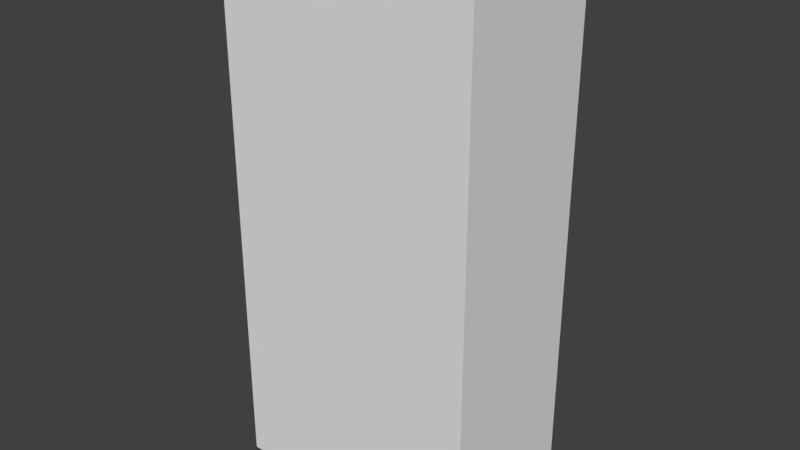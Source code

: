 # Source: Medication.blend  (saved by Blender 2.79.0; exported with 4.5.12 LTS)
import bpy
from mathutils import Matrix  # noqa: F401  (used for matrix-valued properties, if any)

bpy.ops.wm.read_factory_settings(use_empty=True)
scene = bpy.context.scene
scene.name = 'Scene'

# ---- collections
col_collection_1 = bpy.data.collections.new('Collection 1'); scene.collection.children.link(col_collection_1)

# ---- world
world_world = bpy.data.worlds.new('World'); scene.world = world_world
world_world.color = (0.05088, 0.05088, 0.05088)
world_world.use_sun_shadow = False
world_world.sun_shadow_jitter_overblur = 0.0
world_world.cycles.sampling_method = 'MANUAL'

# ---- meshes
me_cube_001 = bpy.data.meshes.new('Cube.001')
me_cube_001.from_pydata([(0.048, -0.028, -0.1), (0.048, -0.028, 0.1), (-0.048, -0.028, -0.1), (-0.048, -0.028, 0.1), (0.048, 0.028, -0.1), (0.048, 0.028, 0.1), (-0.048, 0.028, -0.1), (-0.048, 0.028, 0.1)], [], [(0, 1, 3, 2), (2, 3, 7, 6), (6, 7, 5, 4), (4, 5, 1, 0), (2, 6, 4, 0), (7, 3, 1, 5)])
_uv = me_cube_001.uv_layers.new(name='UVMap')
_uv.uv.foreach_set('vector', [0.9999, 0.003186, 0.9999, 0.9969, 7.904e-05, 0.9969, 7.904e-05, 0.003186, -9.987e-05, 0.003207, -9.999e-05, 0.9968, 9.996e-05, 0.9968, 9.996e-05, 0.003207, 0.9999, 0.003186, 0.9999, 0.9969, 7.904e-05, 0.9969, 7.904e-05, 0.003186, -9.987e-05, 0.003207, -9.987e-05, 0.9968, 0.0001001, 0.9968, 9.996e-05, 0.003207, 0.55, 0.4532, 0.55, 0.4844, 0.45, 0.4844, 0.45, 0.4532, 0.9919, 0.9518, 0.9919, 0.9858, 0.8831, 0.9858, 0.8831, 0.9518])
me_cube_001.use_remesh_preserve_volume = False
me_cube_001.use_remesh_preserve_attributes = False
me_cube_001.use_mirror_vertex_groups = False
me_cube_001.update()

# ---- objects
ob_medication = bpy.data.objects.new('Medication', me_cube_001)

# ---- transforms, parenting, visibility, modifiers, constraints
ob_medication.location = (0.0, 0.0, 0.0)
ob_medication.lineart.crease_threshold = 0.0

# ---- collection membership
col_collection_1.objects.link(ob_medication)

# ---- scene / render settings (as saved in the file)
scene.frame_start = 1; scene.frame_end = 250; scene.frame_set(1)
scene.render.engine = 'BLENDER_EEVEE_NEXT'
scene.render.resolution_percentage = 50
scene.render.dither_intensity = 0.0
scene.cycles.use_denoising = False
scene.cycles.samples = 128
scene.cycles.sampling_pattern = 'TABULATED_SOBOL'
scene.cycles.use_adaptive_sampling = False
scene.cycles.use_light_tree = False
scene.cycles.blur_glossy = 0.0
scene.cycles.sample_clamp_indirect = 0.0
scene.view_settings.view_transform = 'Standard'
bpy.context.view_layer.update()

# ---- added for rendering (the .blend has no active camera and no usable light): camera, sun
cam_auto = bpy.data.cameras.new('AutoCamera')
cam_auto.lens = 50.0
cam_auto.sensor_width = 36.0
cam_auto.clip_end = 1000.0
ob_auto_camera = bpy.data.objects.new('AutoCamera', cam_auto)
scene.collection.objects.link(ob_auto_camera)
ob_auto_camera.location = (0.211697, -0.254036, 0.169357)
ob_auto_camera.rotation_euler = (1.09748, -7.21219e-08, 0.694738)
scene.camera = ob_auto_camera
light_auto_sun = bpy.data.lights.new('AutoSun', 'SUN')
light_auto_sun.energy = 3.0
light_auto_sun.angle = 0.0523599
ob_auto_sun = bpy.data.objects.new('AutoSun', light_auto_sun)
scene.collection.objects.link(ob_auto_sun)
ob_auto_sun.rotation_euler = (0.872665, 0.174533, 0.523599)
bpy.context.view_layer.update()
